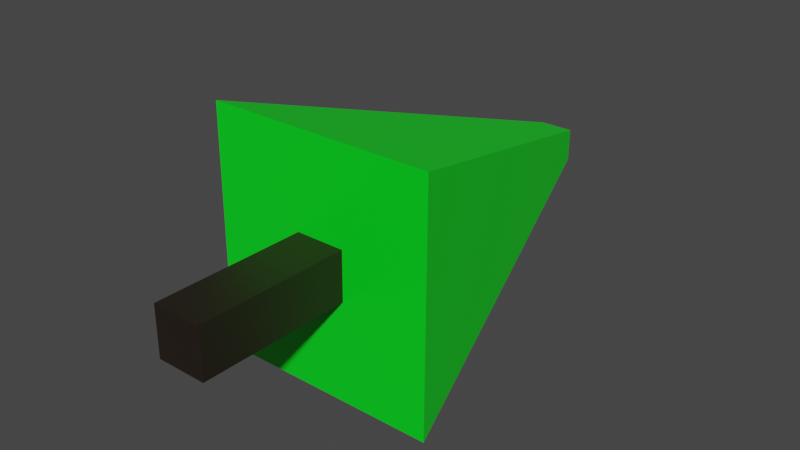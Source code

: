 # Source: YoungTree.blend  (saved by Blender 2.92.15; exported with 4.5.12 LTS)
import bpy
from mathutils import Matrix  # noqa: F401  (used for matrix-valued properties, if any)

bpy.ops.wm.read_factory_settings(use_empty=True)
scene = bpy.context.scene
scene.name = 'Scene'

# ---- collections
col_collection = bpy.data.collections.new('Collection'); scene.collection.children.link(col_collection)

# ---- materials (node trees are filled in below, after node groups)
mat_leaves = bpy.data.materials.new('Leaves')
mat_leaves.alpha_threshold = 0.0
mat_leaves.use_transparent_shadow = False
mat_leaves.line_color = (0.0, 0.0, 0.0, 1.0)
mat_trunk = bpy.data.materials.new('Trunk')
mat_trunk.use_transparent_shadow = False

# ---- material node trees
mat_leaves.use_nodes = True; mat_leaves.node_tree.nodes.clear()
_N = mat_leaves.node_tree.nodes; _L = mat_leaves.node_tree.links
n0 = _N.new('ShaderNodeOutputMaterial'); n0.name = 'Material Output'; n0.location = (300, 300)
n1 = _N.new('ShaderNodeBsdfPrincipled'); n1.name = 'Principled BSDF'; n1.location = (10, 300)
n1.distribution = 'GGX'
n1.subsurface_method = 'BURLEY'
n1.inputs[0].default_value = (0.0, 0.8, 0.01439, 1.0)
n1.inputs[2].default_value = 0.4
n1.inputs[3].default_value = 1.45
n1.inputs[27].default_value = (0.0, 0.0, 0.0, 1.0)
n1.inputs[28].default_value = 1.0
_L.new(n1.outputs[0], n0.inputs[0])
n0.is_active_output = True
mat_trunk.use_nodes = True; mat_trunk.node_tree.nodes.clear()
_N = mat_trunk.node_tree.nodes; _L = mat_trunk.node_tree.links
n0 = _N.new('ShaderNodeBsdfPrincipled'); n0.name = 'Principled BSDF'; n0.location = (10, 300)
n0.distribution = 'GGX'
n0.subsurface_method = 'BURLEY'
n0.inputs[0].default_value = (0.01681, 0.01033, 0.006512, 1.0)
n0.inputs[3].default_value = 1.45
n0.inputs[27].default_value = (0.0, 0.0, 0.0, 1.0)
n0.inputs[28].default_value = 1.0
n1 = _N.new('ShaderNodeOutputMaterial'); n1.name = 'Material Output'; n1.location = (300, 300)
_L.new(n0.outputs[0], n1.inputs[0])
n1.is_active_output = True

# ---- world
world_world = bpy.data.worlds.new('World'); scene.world = world_world
world_world.use_nodes = True; world_world.node_tree.nodes.clear()
_N = world_world.node_tree.nodes; _L = world_world.node_tree.links
n0 = _N.new('ShaderNodeOutputWorld'); n0.name = 'World Output'; n0.location = (300, 300)
n1 = _N.new('ShaderNodeBackground'); n1.name = 'Background'; n1.location = (10, 300)
n1.inputs[0].default_value = (0.05088, 0.05088, 0.05088, 1.0)
_L.new(n1.outputs[0], n0.inputs[0])
n0.is_active_output = True
world_world.color = (0.05088, 0.05088, 0.05088)
world_world.use_sun_shadow = False
world_world.sun_shadow_jitter_overblur = 0.0

# ---- meshes
me_cube = bpy.data.meshes.new('Cube')
me_cube.from_pydata([(1.0, 6.19, -1.06), (1.0, 0.02169, -1.009), (1.0, 6.206, 0.9397), (1.0, 0.03831, 0.991), (-1.0, 6.19, -1.06), (-1.0, 0.02169, -1.009), (-1.0, 6.206, 0.9397), (-1.0, 0.03831, 0.991), (-4.742, 6.238, 4.76), (-0.807, 20.98, 0.4107), (-4.742, 6.156, -5.149), (-0.807, 20.97, -0.9265), (4.549, 6.238, 4.76), (0.5566, 20.98, 0.4107), (4.549, 6.156, -5.149), (0.5566, 20.97, -0.9265)], [], [(0, 4, 6, 2), (3, 2, 6, 7), (7, 6, 4, 5), (5, 1, 3, 7), (1, 0, 2, 3), (5, 4, 0, 1), (8, 9, 11, 10), (10, 11, 15, 14), (14, 15, 13, 12), (12, 13, 9, 8), (10, 14, 12, 8), (15, 11, 9, 13)])
me_cube.polygons.foreach_set('material_index', [1, 1, 1, 1, 1, 1, 0, 0, 0, 0, 0, 0])
_uv = me_cube.uv_layers.new(name='UVMap')
_uv.uv.foreach_set('vector', [0.625, 0.5, 0.875, 0.5, 0.875, 0.75, 0.625, 0.75, 0.375, 0.75, 0.625, 0.75, 0.625, 1.0, 0.375, 1.0, 0.375, 0.0, 0.625, 0.0, 0.625, 0.25, 0.375, 0.25, 0.125, 0.5, 0.375, 0.5, 0.375, 0.75, 0.125, 0.75, 0.375, 0.5, 0.625, 0.5, 0.625, 0.75, 0.375, 0.75, 0.375, 0.25, 0.625, 0.25, 0.625, 0.5, 0.375, 0.5, 0.375, 0.0, 0.625, 0.0, 0.625, 0.25, 0.375, 0.25, 0.375, 0.25, 0.625, 0.25, 0.625, 0.5, 0.375, 0.5, 0.375, 0.5, 0.625, 0.5, 0.625, 0.75, 0.375, 0.75, 0.375, 0.75, 0.625, 0.75, 0.625, 1.0, 0.375, 1.0, 0.125, 0.5, 0.375, 0.5, 0.375, 0.75, 0.125, 0.75, 0.625, 0.5, 0.875, 0.5, 0.875, 0.75, 0.625, 0.75])
me_cube.materials.append(mat_leaves)
me_cube.materials.append(mat_trunk)
me_cube.use_remesh_preserve_volume = False
me_cube.use_remesh_preserve_attributes = False
me_cube.use_mirror_vertex_groups = False
me_cube.update()

# ---- objects
ob_cube = bpy.data.objects.new('Cube', me_cube)

# ---- transforms, parenting, visibility, modifiers, constraints
ob_cube.location = (0.0, 0.0, 0.0)
ob_cube.lock_rotations_4d = False
ob_cube.empty_display_type = 'ARROWS'
ob_cube.lineart.crease_threshold = 0.0

# ---- collection membership
col_collection.objects.link(ob_cube)

# ---- scene / render settings (as saved in the file)
scene.frame_start = 1; scene.frame_end = 250; scene.frame_set(1)
scene.render.engine = 'BLENDER_EEVEE_NEXT'
scene.cycles.use_denoising = False
scene.cycles.samples = 128
scene.cycles.sampling_pattern = 'TABULATED_SOBOL'
scene.cycles.use_adaptive_sampling = False
scene.cycles.use_light_tree = False
scene.view_settings.view_transform = 'Filmic'
bpy.context.view_layer.update()

# ---- added for rendering (the .blend has no active camera and no usable light): camera, sun
cam_auto = bpy.data.cameras.new('AutoCamera')
cam_auto.lens = 50.0
cam_auto.sensor_width = 36.0
cam_auto.clip_end = 1000.0
ob_auto_camera = bpy.data.objects.new('AutoCamera', cam_auto)
scene.collection.objects.link(ob_auto_camera)
ob_auto_camera.location = (23.0081, -17.2263, 18.2891)
ob_auto_camera.rotation_euler = (1.09748, -7.21219e-08, 0.694738)
scene.camera = ob_auto_camera
light_auto_sun = bpy.data.lights.new('AutoSun', 'SUN')
light_auto_sun.energy = 3.0
light_auto_sun.angle = 0.0523599
ob_auto_sun = bpy.data.objects.new('AutoSun', light_auto_sun)
scene.collection.objects.link(ob_auto_sun)
ob_auto_sun.rotation_euler = (0.872665, 0.174533, 0.523599)
bpy.context.view_layer.update()

